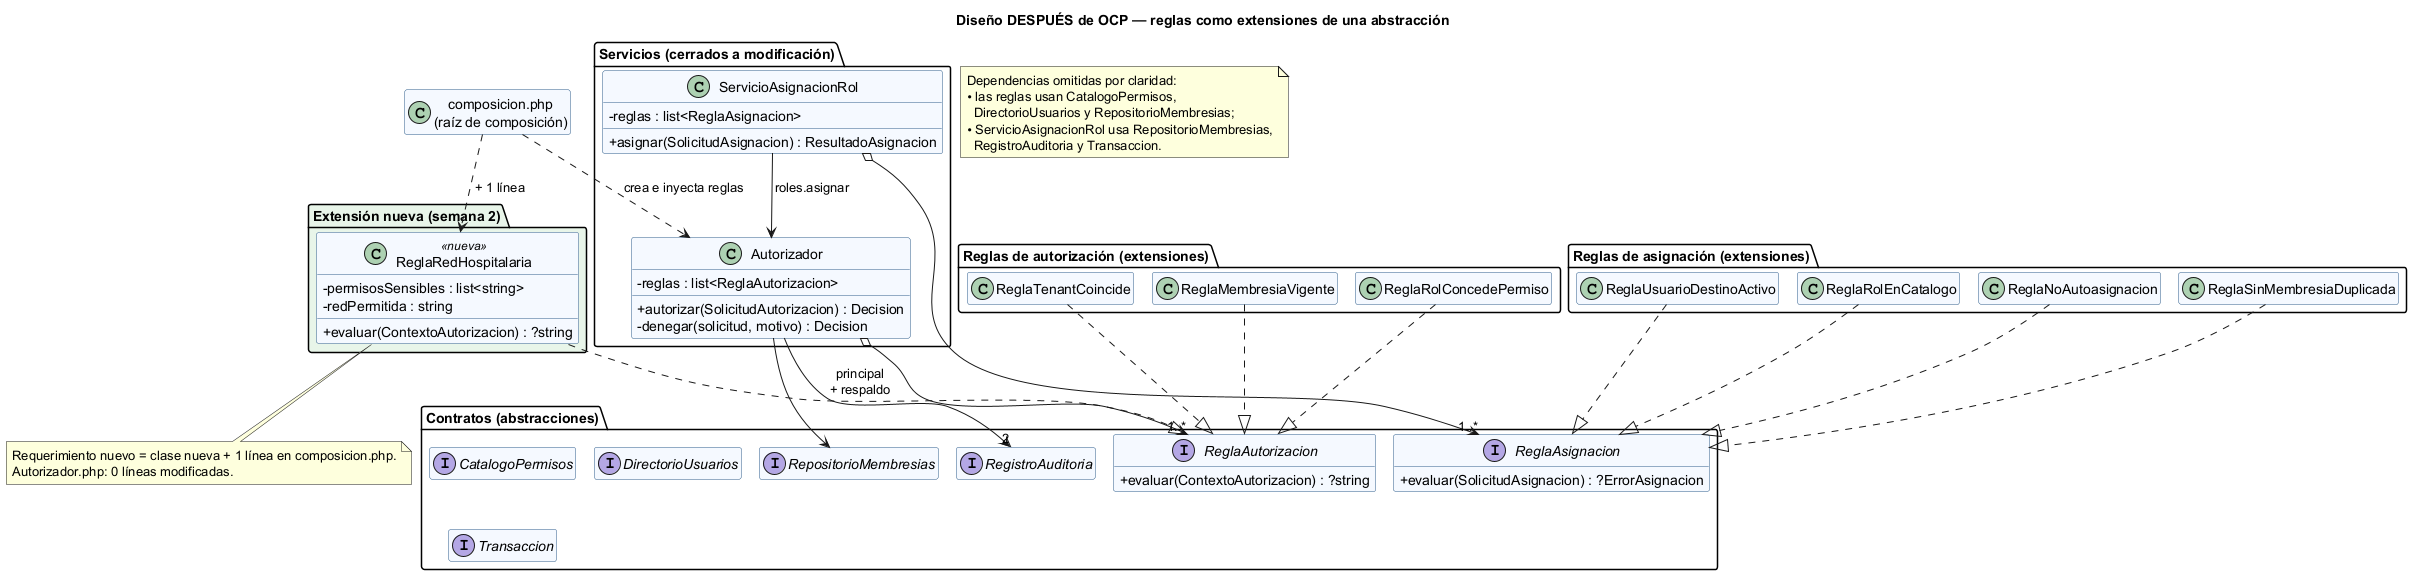

The diagram above was rendered by PlantUML. Its source (embedded in the PNG):
@startuml semana-02-clases-despues
!pragma layout smetana
title Diseño DESPUÉS de OCP — reglas como extensiones de una abstracción
skinparam classAttributeIconSize 0
hide empty members
skinparam nodesep 25
skinparam ranksep 45
skinparam class {
  BackgroundColor #F5F9FF
  BorderColor #2F5D8A
}

package "Servicios (cerrados a modificación)" {
  class Autorizador {
    - reglas : list<ReglaAutorizacion>
    + autorizar(SolicitudAutorizacion) : Decision
    - denegar(solicitud, motivo) : Decision
  }
  class ServicioAsignacionRol {
    - reglas : list<ReglaAsignacion>
    + asignar(SolicitudAsignacion) : ResultadoAsignacion
  }
}

package "Contratos (abstracciones)" {
  interface ReglaAutorizacion {
    + evaluar(ContextoAutorizacion) : ?string
  }
  interface ReglaAsignacion {
    + evaluar(SolicitudAsignacion) : ?ErrorAsignacion
  }
  interface RepositorioMembresias
  interface RegistroAuditoria
  interface CatalogoPermisos
  interface DirectorioUsuarios
  interface Transaccion
}

package "Reglas de autorización (extensiones)" {
  class ReglaTenantCoincide
  class ReglaMembresiaVigente
  class ReglaRolConcedePermiso
}

package "Reglas de asignación (extensiones)" {
  class ReglaUsuarioDestinoActivo
  class ReglaRolEnCatalogo
  class ReglaNoAutoasignacion
  class ReglaSinMembresiaDuplicada
}

package "Extensión nueva (semana 2)" #E8F5E9 {
  class ReglaRedHospitalaria <<nueva>> {
    - permisosSensibles : list<string>
    - redPermitida : string
    + evaluar(ContextoAutorizacion) : ?string
  }
}

class "composicion.php\n(raíz de composición)" as Composicion

Autorizador o--> "1..*" ReglaAutorizacion
Autorizador --> RepositorioMembresias
Autorizador --> "2" RegistroAuditoria : principal\n+ respaldo
ServicioAsignacionRol --> Autorizador : roles.asignar
ServicioAsignacionRol o--> "1..*" ReglaAsignacion

ReglaTenantCoincide ..|> ReglaAutorizacion
ReglaMembresiaVigente ..|> ReglaAutorizacion
ReglaRolConcedePermiso ..|> ReglaAutorizacion
ReglaRedHospitalaria ..|> ReglaAutorizacion

ReglaUsuarioDestinoActivo ..|> ReglaAsignacion
ReglaRolEnCatalogo ..|> ReglaAsignacion
ReglaNoAutoasignacion ..|> ReglaAsignacion
ReglaSinMembresiaDuplicada ..|> ReglaAsignacion

Composicion ..> Autorizador : crea e inyecta reglas
Composicion ..> ReglaRedHospitalaria : + 1 línea

note as N2
  Dependencias omitidas por claridad:
  • las reglas usan CatalogoPermisos,
    DirectorioUsuarios y RepositorioMembresias;
  • ServicioAsignacionRol usa RepositorioMembresias,
    RegistroAuditoria y Transaccion.
end note

note bottom of ReglaRedHospitalaria
  Requerimiento nuevo = clase nueva + 1 línea en composicion.php.
  Autorizador.php: 0 líneas modificadas.
end note
@enduml